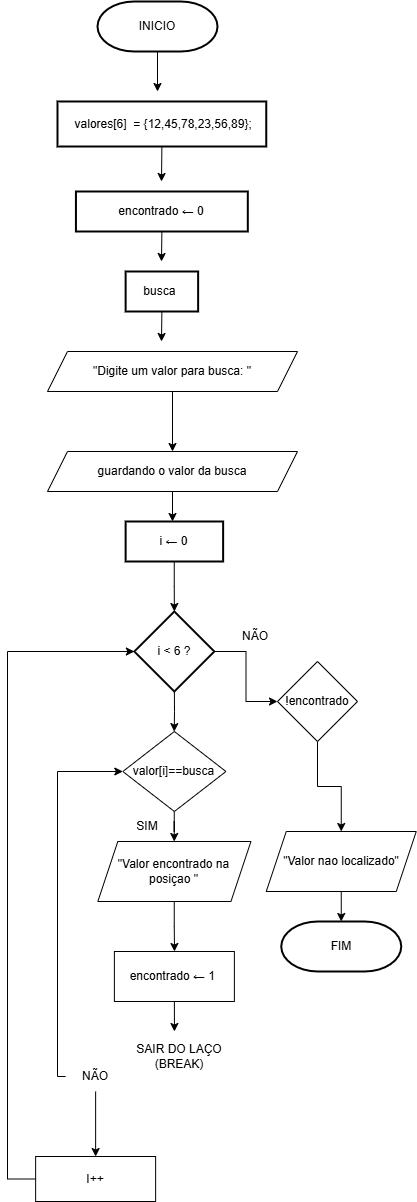

The diagram above was exported from draw.io. Its source (the exported page's mxGraphModel, read from the mxfile embedded in the PNG):
<mxGraphModel dx="2160" dy="1190" grid="1" gridSize="10" guides="1" tooltips="1" connect="1" arrows="1" fold="1" page="1" pageScale="1" pageWidth="827" pageHeight="1169" math="0" shadow="0">
  <root>
    <mxCell id="0" />
    <mxCell id="1" parent="0" />
    <mxCell id="q0XvF9r0gHLDIDrSryQx-1" edge="1" parent="1" source="Y9lJm5NWIoH-z08It7wP-1" style="edgeStyle=orthogonalEdgeStyle;rounded=0;orthogonalLoop=1;jettySize=auto;html=1;exitX=0.5;exitY=1;exitDx=0;exitDy=0;exitPerimeter=0;">
      <mxGeometry relative="1" as="geometry">
        <mxPoint x="380" y="100" as="targetPoint" />
      </mxGeometry>
    </mxCell>
    <mxCell id="Y9lJm5NWIoH-z08It7wP-1" parent="1" style="strokeWidth=2;html=1;shape=mxgraph.flowchart.terminator;whiteSpace=wrap;" value="INICIO" vertex="1">
      <mxGeometry height="50" width="120" x="320" y="10" as="geometry" />
    </mxCell>
    <mxCell id="JFbLS1K1ay8L6NyE8xYy-1" edge="1" parent="1" source="w3uJOb6uO0oVj1YeeCsD-1" style="edgeStyle=orthogonalEdgeStyle;rounded=0;orthogonalLoop=1;jettySize=auto;html=1;exitX=0.5;exitY=1;exitDx=0;exitDy=0;">
      <mxGeometry relative="1" as="geometry">
        <mxPoint x="384" y="190" as="targetPoint" />
      </mxGeometry>
    </mxCell>
    <mxCell id="w3uJOb6uO0oVj1YeeCsD-1" parent="1" style="whiteSpace=wrap;html=1;strokeWidth=2;" value="&amp;nbsp;valores[6]&amp;nbsp; = {12&lt;span style=&quot;background-color: transparent; color: light-dark(rgb(0, 0, 0), rgb(255, 255, 255));&quot;&gt;,45,78,23,56,89};&lt;/span&gt;" vertex="1">
      <mxGeometry height="45" width="208.75" x="280" y="110" as="geometry" />
    </mxCell>
    <mxCell id="JFbLS1K1ay8L6NyE8xYy-6" edge="1" parent="1" source="JFbLS1K1ay8L6NyE8xYy-2" style="edgeStyle=orthogonalEdgeStyle;rounded=0;orthogonalLoop=1;jettySize=auto;html=1;exitX=0.5;exitY=1;exitDx=0;exitDy=0;">
      <mxGeometry relative="1" as="geometry">
        <mxPoint x="384" y="270" as="targetPoint" />
      </mxGeometry>
    </mxCell>
    <mxCell id="JFbLS1K1ay8L6NyE8xYy-2" parent="1" style="whiteSpace=wrap;html=1;strokeWidth=2;" value="encontrado ← 0" vertex="1">
      <mxGeometry height="40" width="171.87" x="298.44" y="200" as="geometry" />
    </mxCell>
    <mxCell id="JFbLS1K1ay8L6NyE8xYy-7" edge="1" parent="1" source="JFbLS1K1ay8L6NyE8xYy-4" style="edgeStyle=orthogonalEdgeStyle;rounded=0;orthogonalLoop=1;jettySize=auto;html=1;exitX=0.5;exitY=1;exitDx=0;exitDy=0;">
      <mxGeometry relative="1" as="geometry">
        <mxPoint x="384" y="350" as="targetPoint" />
      </mxGeometry>
    </mxCell>
    <mxCell id="JFbLS1K1ay8L6NyE8xYy-4" parent="1" style="whiteSpace=wrap;html=1;strokeWidth=2;" value="busca&amp;nbsp;" vertex="1">
      <mxGeometry height="40" width="72.5" x="348.13" y="280" as="geometry" />
    </mxCell>
    <mxCell id="DNs7j_sQS0KSYo1N-SqP-4" edge="1" parent="1" source="DNs7j_sQS0KSYo1N-SqP-2" style="edgeStyle=orthogonalEdgeStyle;rounded=0;orthogonalLoop=1;jettySize=auto;html=1;" value="">
      <mxGeometry relative="1" as="geometry">
        <mxPoint x="395" y="460" as="targetPoint" />
      </mxGeometry>
    </mxCell>
    <mxCell id="DNs7j_sQS0KSYo1N-SqP-2" parent="1" style="shape=parallelogram;perimeter=parallelogramPerimeter;whiteSpace=wrap;html=1;fixedSize=1;" value="&quot;Digite um valor para busca: &quot;" vertex="1">
      <mxGeometry height="40" width="250" x="270" y="360" as="geometry" />
    </mxCell>
    <mxCell id="Xh5Q8AIB3-m206JBs_LQ-2" edge="1" parent="1" source="DNs7j_sQS0KSYo1N-SqP-3" style="edgeStyle=orthogonalEdgeStyle;rounded=0;orthogonalLoop=1;jettySize=auto;html=1;exitX=0.5;exitY=1;exitDx=0;exitDy=0;">
      <mxGeometry relative="1" as="geometry">
        <mxPoint x="395" y="530" as="targetPoint" />
      </mxGeometry>
    </mxCell>
    <mxCell id="DNs7j_sQS0KSYo1N-SqP-3" parent="1" style="shape=parallelogram;perimeter=parallelogramPerimeter;whiteSpace=wrap;html=1;fixedSize=1;" value="guardando o valor da busca" vertex="1">
      <mxGeometry height="40" width="250" x="270" y="460" as="geometry" />
    </mxCell>
    <mxCell id="Xh5Q8AIB3-m206JBs_LQ-3" edge="1" parent="1" source="Xh5Q8AIB3-m206JBs_LQ-1" style="edgeStyle=orthogonalEdgeStyle;rounded=0;orthogonalLoop=1;jettySize=auto;html=1;">
      <mxGeometry relative="1" as="geometry">
        <mxPoint x="396.8800000000001" y="620" as="targetPoint" />
      </mxGeometry>
    </mxCell>
    <mxCell id="Xh5Q8AIB3-m206JBs_LQ-1" parent="1" style="whiteSpace=wrap;html=1;strokeWidth=2;" value="i ← 0" vertex="1">
      <mxGeometry height="40" width="97.5" x="348.13" y="530" as="geometry" />
    </mxCell>
    <mxCell id="WSaJ59mFv_rpbsan1S7N-2" edge="1" parent="1" source="WSaJ59mFv_rpbsan1S7N-1" style="edgeStyle=orthogonalEdgeStyle;rounded=0;orthogonalLoop=1;jettySize=auto;html=1;exitX=0.5;exitY=1;exitDx=0;exitDy=0;" target="WSaJ59mFv_rpbsan1S7N-3">
      <mxGeometry relative="1" as="geometry">
        <mxPoint x="397" y="740" as="targetPoint" />
      </mxGeometry>
    </mxCell>
    <mxCell id="bBzSP2xiGJOeT0UpaTSf-4" edge="1" parent="1" source="WSaJ59mFv_rpbsan1S7N-1" style="edgeStyle=orthogonalEdgeStyle;rounded=0;orthogonalLoop=1;jettySize=auto;html=1;exitX=1;exitY=0.5;exitDx=0;exitDy=0;" target="bBzSP2xiGJOeT0UpaTSf-6">
      <mxGeometry relative="1" as="geometry">
        <mxPoint x="540" y="710" as="targetPoint" />
      </mxGeometry>
    </mxCell>
    <mxCell id="WSaJ59mFv_rpbsan1S7N-1" parent="1" style="rhombus;whiteSpace=wrap;html=1;strokeWidth=2;" value="i &amp;lt; 6 ?" vertex="1">
      <mxGeometry height="80" width="80" x="356.88" y="620" as="geometry" />
    </mxCell>
    <mxCell id="bBzSP2xiGJOeT0UpaTSf-3" edge="1" parent="1" source="WSaJ59mFv_rpbsan1S7N-3" style="edgeStyle=orthogonalEdgeStyle;rounded=0;orthogonalLoop=1;jettySize=auto;html=1;" target="bBzSP2xiGJOeT0UpaTSf-2" value="">
      <mxGeometry relative="1" as="geometry" />
    </mxCell>
    <mxCell id="WSaJ59mFv_rpbsan1S7N-3" parent="1" style="rhombus;whiteSpace=wrap;html=1;" value="valor[i]==busca" vertex="1">
      <mxGeometry height="80" width="103.12" x="345.32" y="740" as="geometry" />
    </mxCell>
    <mxCell id="bBzSP2xiGJOeT0UpaTSf-15" edge="1" parent="1" source="bBzSP2xiGJOeT0UpaTSf-2" style="edgeStyle=orthogonalEdgeStyle;rounded=0;orthogonalLoop=1;jettySize=auto;html=1;" target="bBzSP2xiGJOeT0UpaTSf-14" value="">
      <mxGeometry relative="1" as="geometry" />
    </mxCell>
    <mxCell id="bBzSP2xiGJOeT0UpaTSf-2" parent="1" style="shape=parallelogram;perimeter=parallelogramPerimeter;whiteSpace=wrap;html=1;fixedSize=1;" value="&quot;Valor encontrado na posiçao &quot;" vertex="1">
      <mxGeometry height="60" width="153.12" x="320.32" y="850" as="geometry" />
    </mxCell>
    <mxCell id="bBzSP2xiGJOeT0UpaTSf-5" parent="1" style="text;html=1;whiteSpace=wrap;strokeColor=none;fillColor=none;align=center;verticalAlign=middle;rounded=0;" value="NÃO" vertex="1">
      <mxGeometry height="30" width="60" x="448.44" y="630" as="geometry" />
    </mxCell>
    <mxCell id="bBzSP2xiGJOeT0UpaTSf-8" edge="1" parent="1" source="bBzSP2xiGJOeT0UpaTSf-6" style="edgeStyle=orthogonalEdgeStyle;rounded=0;orthogonalLoop=1;jettySize=auto;html=1;" target="bBzSP2xiGJOeT0UpaTSf-7" value="">
      <mxGeometry relative="1" as="geometry" />
    </mxCell>
    <mxCell id="bBzSP2xiGJOeT0UpaTSf-6" parent="1" style="rhombus;whiteSpace=wrap;html=1;" value="!encontrado" vertex="1">
      <mxGeometry height="80" width="80" x="500" y="670" as="geometry" />
    </mxCell>
    <mxCell id="bBzSP2xiGJOeT0UpaTSf-7" parent="1" style="shape=parallelogram;perimeter=parallelogramPerimeter;whiteSpace=wrap;html=1;fixedSize=1;" value="&quot;Valor nao localizado&quot;" vertex="1">
      <mxGeometry height="60" width="150" x="488.75" y="840" as="geometry" />
    </mxCell>
    <mxCell id="bBzSP2xiGJOeT0UpaTSf-10" parent="1" style="strokeWidth=2;html=1;shape=mxgraph.flowchart.terminator;whiteSpace=wrap;" value="FIM" vertex="1">
      <mxGeometry height="50" width="120" x="503.75" y="930" as="geometry" />
    </mxCell>
    <mxCell id="bBzSP2xiGJOeT0UpaTSf-12" edge="1" parent="1" source="bBzSP2xiGJOeT0UpaTSf-7" style="edgeStyle=orthogonalEdgeStyle;rounded=0;orthogonalLoop=1;jettySize=auto;html=1;exitX=0.5;exitY=1;exitDx=0;exitDy=0;entryX=0.5;entryY=0;entryDx=0;entryDy=0;entryPerimeter=0;" target="bBzSP2xiGJOeT0UpaTSf-10">
      <mxGeometry relative="1" as="geometry" />
    </mxCell>
    <mxCell id="bBzSP2xiGJOeT0UpaTSf-13" parent="1" style="text;html=1;whiteSpace=wrap;strokeColor=none;fillColor=none;align=center;verticalAlign=middle;rounded=0;" value="SIM" vertex="1">
      <mxGeometry height="30" width="60" x="340" y="820" as="geometry" />
    </mxCell>
    <mxCell id="bBzSP2xiGJOeT0UpaTSf-32" edge="1" parent="1" source="bBzSP2xiGJOeT0UpaTSf-14" style="edgeStyle=orthogonalEdgeStyle;rounded=0;orthogonalLoop=1;jettySize=auto;html=1;exitX=0.5;exitY=1;exitDx=0;exitDy=0;">
      <mxGeometry relative="1" as="geometry">
        <mxPoint x="396.9411764705883" y="1040" as="targetPoint" />
      </mxGeometry>
    </mxCell>
    <mxCell id="bBzSP2xiGJOeT0UpaTSf-14" parent="1" style="whiteSpace=wrap;html=1;" value="encontrado ← 1&amp;nbsp;" vertex="1">
      <mxGeometry height="50" width="120" x="336.88" y="960" as="geometry" />
    </mxCell>
    <mxCell id="bBzSP2xiGJOeT0UpaTSf-35" edge="1" parent="1" source="bBzSP2xiGJOeT0UpaTSf-24" style="edgeStyle=orthogonalEdgeStyle;rounded=0;orthogonalLoop=1;jettySize=auto;html=1;entryX=0;entryY=0.5;entryDx=0;entryDy=0;" target="WSaJ59mFv_rpbsan1S7N-3">
      <mxGeometry relative="1" as="geometry">
        <Array as="points">
          <mxPoint x="280" y="1085" />
          <mxPoint x="280" y="780" />
        </Array>
        <mxPoint x="300" y="790" as="targetPoint" />
      </mxGeometry>
    </mxCell>
    <mxCell id="bBzSP2xiGJOeT0UpaTSf-39" edge="1" parent="1" source="bBzSP2xiGJOeT0UpaTSf-24" style="edgeStyle=orthogonalEdgeStyle;rounded=0;orthogonalLoop=1;jettySize=auto;html=1;" target="bBzSP2xiGJOeT0UpaTSf-38" value="">
      <mxGeometry relative="1" as="geometry" />
    </mxCell>
    <mxCell id="bBzSP2xiGJOeT0UpaTSf-24" parent="1" style="text;html=1;whiteSpace=wrap;strokeColor=none;fillColor=none;align=center;verticalAlign=middle;rounded=0;" value="NÃO" vertex="1">
      <mxGeometry height="30" width="60" x="288.13" y="1070" as="geometry" />
    </mxCell>
    <mxCell id="bBzSP2xiGJOeT0UpaTSf-28" parent="1" style="text;html=1;whiteSpace=wrap;strokeColor=none;fillColor=none;align=center;verticalAlign=middle;rounded=0;" value="SAIR DO LAÇO (BREAK)" vertex="1">
      <mxGeometry height="30" width="110" x="346.88" y="1050" as="geometry" />
    </mxCell>
    <mxCell id="bBzSP2xiGJOeT0UpaTSf-40" edge="1" parent="1" source="bBzSP2xiGJOeT0UpaTSf-38" style="edgeStyle=orthogonalEdgeStyle;rounded=0;orthogonalLoop=1;jettySize=auto;html=1;entryX=0;entryY=0.5;entryDx=0;entryDy=0;" target="WSaJ59mFv_rpbsan1S7N-1">
      <mxGeometry relative="1" as="geometry">
        <Array as="points">
          <mxPoint x="230" y="1188" />
          <mxPoint x="230" y="660" />
        </Array>
      </mxGeometry>
    </mxCell>
    <mxCell id="bBzSP2xiGJOeT0UpaTSf-38" parent="1" style="whiteSpace=wrap;html=1;" value="I++" vertex="1">
      <mxGeometry height="45" width="120" x="258.13" y="1165" as="geometry" />
    </mxCell>
  </root>
</mxGraphModel>